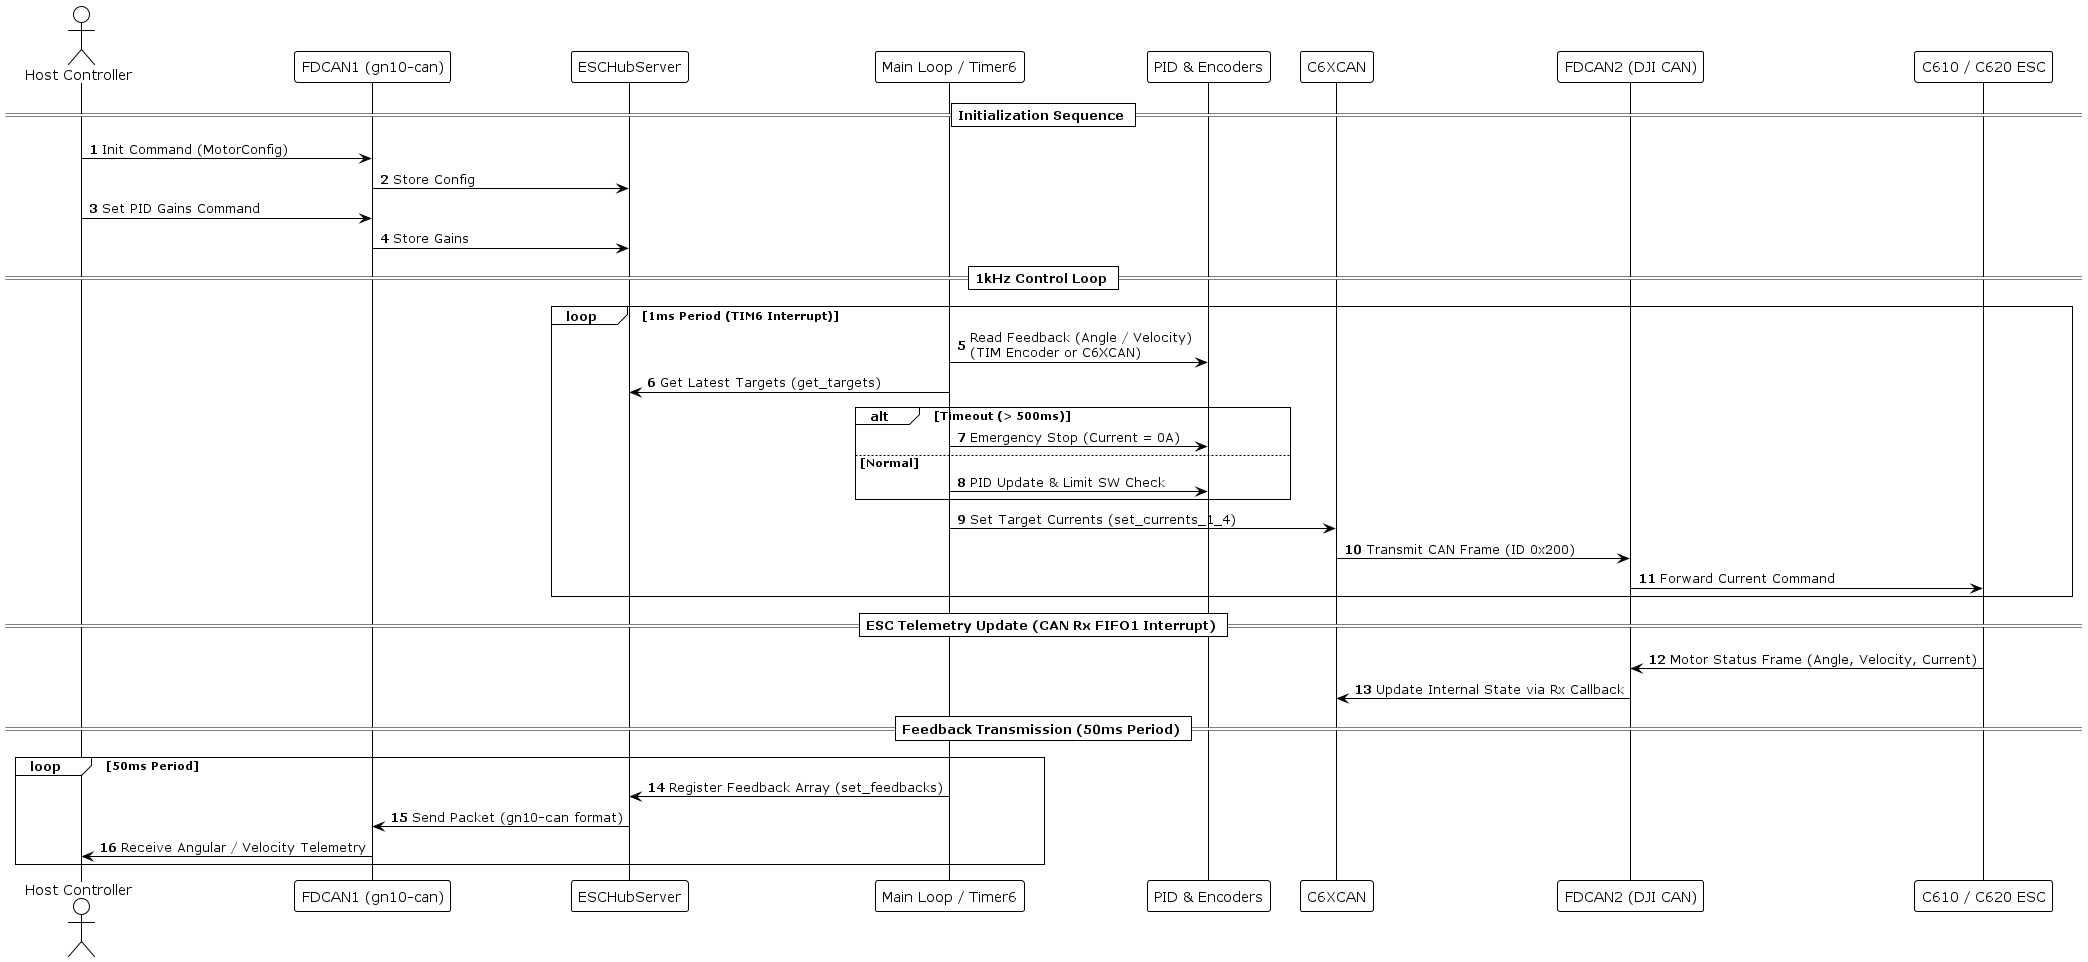

The diagram above was rendered by PlantUML. Its source (embedded in the PNG):
@startuml sequence_diagram
!theme plain
autonumber
skinparam shadowing false

actor "Host Controller" as Host
participant "FDCAN1 (gn10-can)" as Bus1
participant "ESCHubServer" as Server
participant "Main Loop / Timer6" as Main
participant "PID & Encoders" as Control
participant "C6XCAN" as C6X
participant "FDCAN2 (DJI CAN)" as Bus2
participant "C610 / C620 ESC" as ESC

== Initialization Sequence ==
Host -> Bus1 : Init Command (MotorConfig)
Bus1 -> Server : Store Config
Host -> Bus1 : Set PID Gains Command
Bus1 -> Server : Store Gains

== 1kHz Control Loop ==
loop 1ms Period (TIM6 Interrupt)
    Main -> Control : Read Feedback (Angle / Velocity)\n(TIM Encoder or C6XCAN)
    Main -> Server : Get Latest Targets (get_targets)
    alt Timeout (> 500ms)
        Main -> Control : Emergency Stop (Current = 0A)
    else Normal
        Main -> Control : PID Update & Limit SW Check
    end
    Main -> C6X : Set Target Currents (set_currents_1_4)
    C6X -> Bus2 : Transmit CAN Frame (ID 0x200)
    Bus2 -> ESC : Forward Current Command
end

== ESC Telemetry Update (CAN Rx FIFO1 Interrupt) ==
ESC -> Bus2 : Motor Status Frame (Angle, Velocity, Current)
Bus2 -> C6X : Update Internal State via Rx Callback

== Feedback Transmission (50ms Period) ==
loop 50ms Period
    Main -> Server : Register Feedback Array (set_feedbacks)
    Server -> Bus1 : Send Packet (gn10-can format)
    Bus1 -> Host : Receive Angular / Velocity Telemetry
end

@enduml